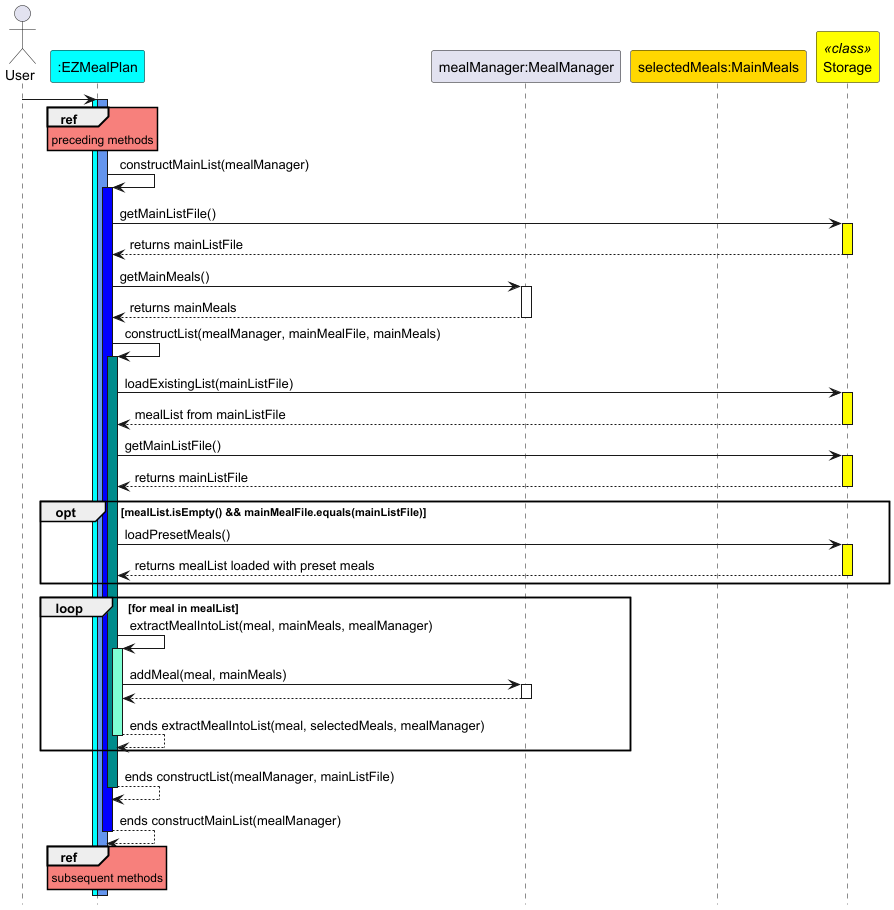

The diagram above was rendered by PlantUML. Its source (embedded in the PNG):
@startuml
hide footbox
skinparam sequenceReferenceBackgroundColor #f7807c

actor User
participant ":EZMealPlan" as EZMealPlan #Cyan
participant "mealManager:MealManager" as MealManager
participant "selectedMeals:MainMeals" as MainMeals #gold
participant "Storage" as Storage <<class>> #Yellow

User -> EZMealPlan
activate EZMealPlan #Cyan
ref over EZMealPlan
preceding methods
end
activate EZMealPlan #cornflowerblue
EZMealPlan -> EZMealPlan : constructMainList(mealManager)
activate EZMealPlan #blue
EZMealPlan -> Storage : getMainListFile()
activate Storage #yellow
Storage --> EZMealPlan : returns mainListFile
deactivate Storage #yellow
EZMealPlan -> MealManager : getMainMeals()
activate MealManager
MealManager --> EZMealPlan : returns mainMeals
deactivate MealManager
EZMealPlan -> EZMealPlan : constructList(mealManager, mainMealFile, mainMeals)
activate EZMealPlan #Darkcyan
EZMealPlan -> Storage : loadExistingList(mainListFile)
activate Storage #yellow
Storage --> EZMealPlan : mealList from mainListFile
deactivate Storage
EZMealPlan -> Storage : getMainListFile()
activate Storage #yellow
Storage --> EZMealPlan : returns mainListFile
deactivate Storage
opt mealList.isEmpty() && mainMealFile.equals(mainListFile)
EZMealPlan -> Storage : loadPresetMeals()
activate Storage #yellow
Storage --> EZMealPlan : returns mealList loaded with preset meals
deactivate Storage
end opt
loop for meal in mealList
EZMealPlan -> EZMealPlan : extractMealIntoList(meal, mainMeals, mealManager)
activate EZMealPlan #aquamarine
EZMealPlan -> MealManager : addMeal(meal, mainMeals)
activate MealManager
MealManager --> EZMealPlan
deactivate MealManager
EZMealPlan --> EZMealPlan : ends extractMealIntoList(meal, selectedMeals, mealManager)
deactivate EZMealPlan
end loop
EZMealPlan --> EZMealPlan : ends constructList(mealManager, mainListFile)
deactivate EZMealPlan
EZMealPlan --> EZMealPlan : ends constructMainList(mealManager)
deactivate EZMealPlan
ref over EZMealPlan
subsequent methods
end
@enduml